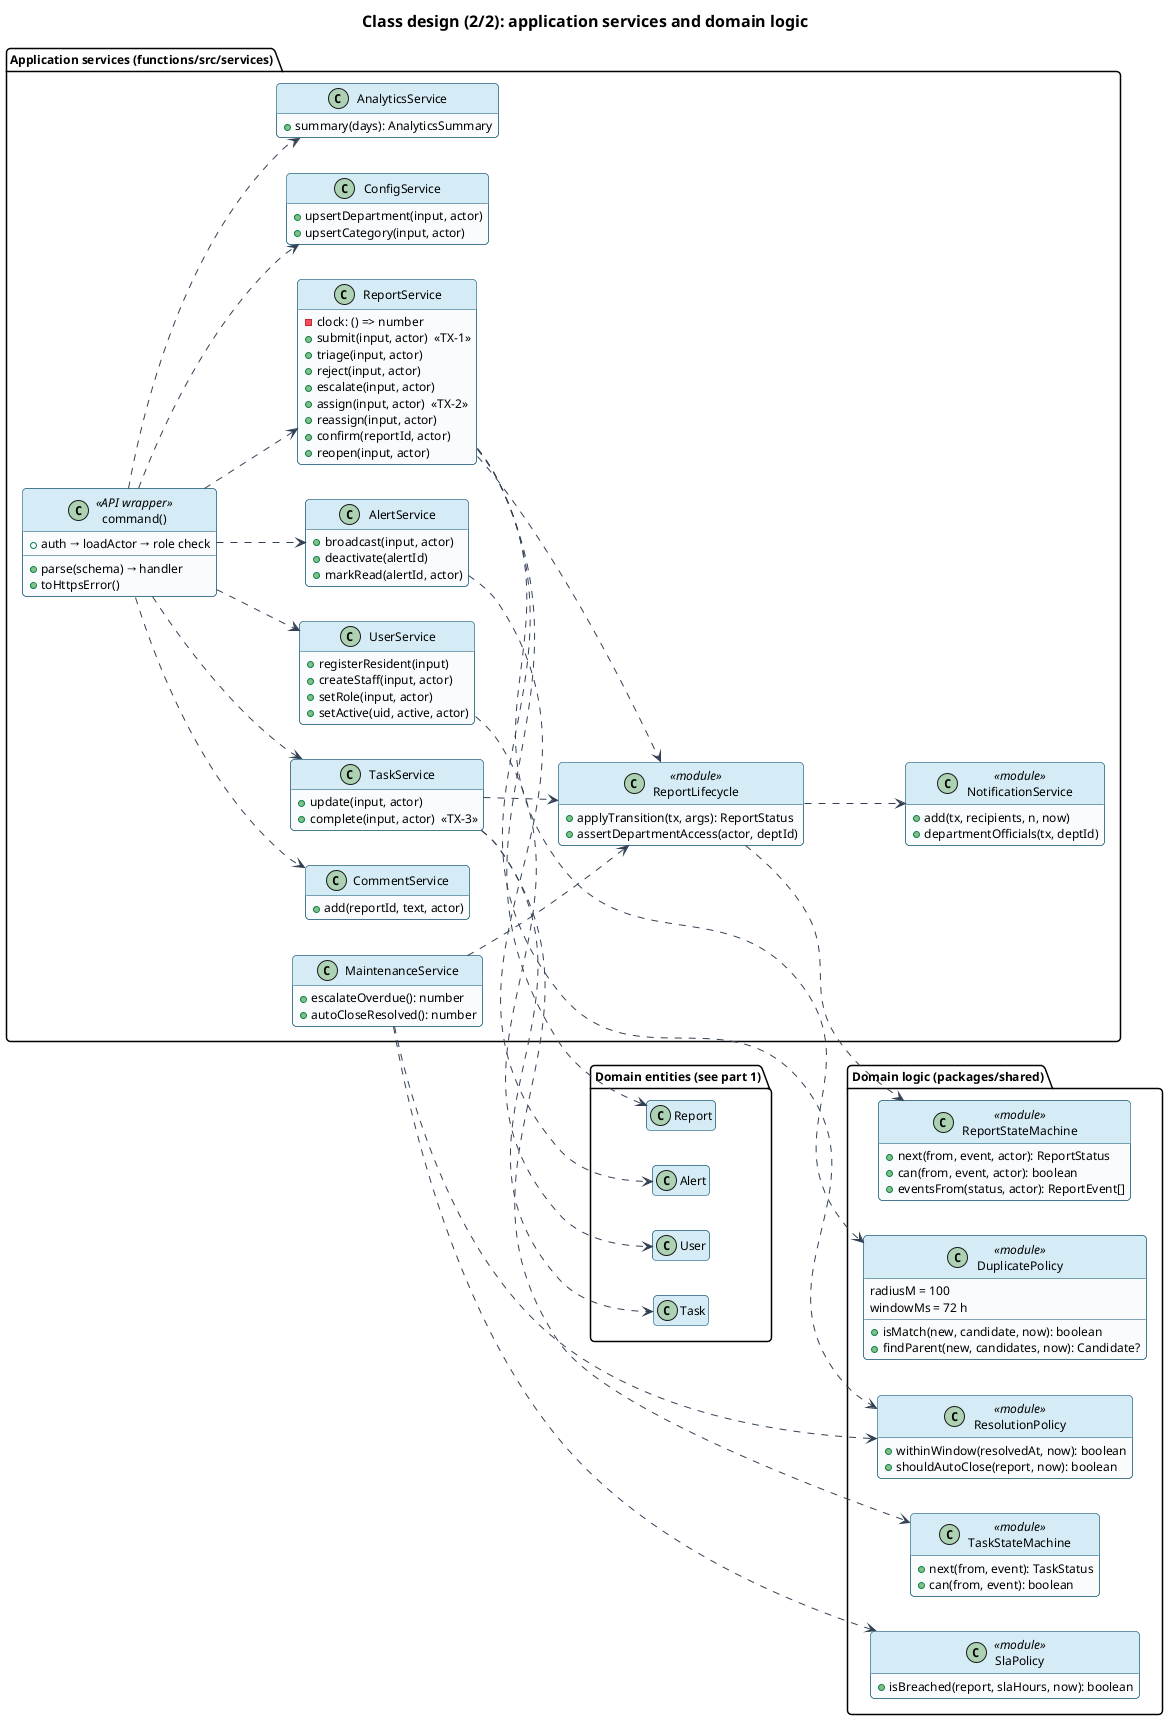

The diagram above was rendered by PlantUML. Its source (embedded in the PNG):
@startuml class-services
!include _style.iuml
hide empty members
left to right direction
title Class design (2/2): application services and domain logic
package "Application services (functions/src/services)" {
  class ReportService {
    -clock: () => number
    +submit(input, actor)  «TX-1»
    +triage(input, actor)
    +reject(input, actor)
    +escalate(input, actor)
    +assign(input, actor)  «TX-2»
    +reassign(input, actor)
    +confirm(reportId, actor)
    +reopen(input, actor)
  }
  class TaskService {
    +update(input, actor)
    +complete(input, actor)  «TX-3»
  }
  class ReportLifecycle <<module>> {
    +applyTransition(tx, args): ReportStatus
    +assertDepartmentAccess(actor, deptId)
  }
  class NotificationService <<module>> {
    +add(tx, recipients, n, now)
    +departmentOfficials(tx, deptId)
  }
  class AlertService {
    +broadcast(input, actor)
    +deactivate(alertId)
    +markRead(alertId, actor)
  }
  class UserService {
    +registerResident(input)
    +createStaff(input, actor)
    +setRole(input, actor)
    +setActive(uid, active, actor)
  }
  class ConfigService {
    +upsertDepartment(input, actor)
    +upsertCategory(input, actor)
  }
  class MaintenanceService {
    +escalateOverdue(): number
    +autoCloseResolved(): number
  }
  class AnalyticsService {
    +summary(days): AnalyticsSummary
  }
  class CommentService {
    +add(reportId, text, actor)
  }
  class "command()" as Command <<API wrapper>> {
    +auth → loadActor → role check
    +parse(schema) → handler
    +toHttpsError()
  }
}

package "Domain logic (packages/shared)" {
  class ReportStateMachine <<module>> {
    +next(from, event, actor): ReportStatus
    +can(from, event, actor): boolean
    +eventsFrom(status, actor): ReportEvent[]
  }
  class TaskStateMachine <<module>> {
    +next(from, event): TaskStatus
    +can(from, event): boolean
  }
  class DuplicatePolicy <<module>> {
    radiusM = 100
    windowMs = 72 h
    +isMatch(new, candidate, now): boolean
    +findParent(new, candidates, now): Candidate?
  }
  class SlaPolicy <<module>> {
    +isBreached(report, slaHours, now): boolean
  }
  class ResolutionPolicy <<module>> {
    +withinWindow(resolvedAt, now): boolean
    +shouldAutoClose(report, now): boolean
  }
}

package "Domain entities (see part 1)" {
  class Report
  class Task
  class Alert
  class User
}
Command ..> ReportService
Command ..> TaskService
Command ..> AlertService
Command ..> UserService
Command ..> ConfigService
Command ..> CommentService
Command ..> AnalyticsService
ReportService ..> ReportLifecycle
TaskService ..> ReportLifecycle
MaintenanceService ..> ReportLifecycle
ReportLifecycle ..> ReportStateMachine
ReportLifecycle ..> NotificationService
TaskService ..> TaskStateMachine
ReportService ..> DuplicatePolicy
MaintenanceService ..> SlaPolicy
MaintenanceService ..> ResolutionPolicy
ReportService ..> ResolutionPolicy
ReportService ..> Report
TaskService ..> Task
AlertService ..> Alert
UserService ..> User
@enduml